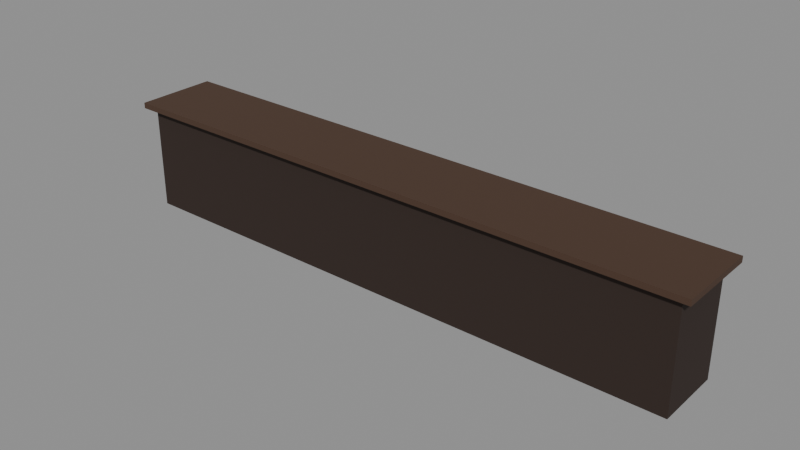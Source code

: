 # Source: mostrador_archivo.blend  (saved by Blender 5.3.31; exported with 4.5.12 LTS)
import bpy
from mathutils import Matrix  # noqa: F401  (used for matrix-valued properties, if any)

bpy.ops.wm.read_factory_settings(use_empty=True)
scene = bpy.context.scene
scene.name = 'Scene'

# ---- collections
col_exportar = bpy.data.collections.new('Exportar'); scene.collection.children.link(col_exportar)
col_referencia = bpy.data.collections.new('Referencia'); scene.collection.children.link(col_referencia)
col_referencia.hide_render = True

# ---- materials (node trees are filled in below, after node groups)
mat_vs_opaco = bpy.data.materials.new('vs_opaco')

# ---- material node trees
mat_vs_opaco.use_nodes = True; mat_vs_opaco.node_tree.nodes.clear()
_N = mat_vs_opaco.node_tree.nodes; _L = mat_vs_opaco.node_tree.links
n0 = _N.new('ShaderNodeBsdfPrincipled'); n0.name = 'Principled BSDF'; n0.location = (-200, 100)
n0.inputs[2].default_value = 0.82
n0.inputs[10].default_value = 0.005
n1 = _N.new('ShaderNodeOutputMaterial'); n1.name = 'Material Output'; n1.location = (200, 100)
n2 = _N.new('ShaderNodeVertexColor'); n2.name = 'Color Attribute'; n2.location = (-500, 100)
n2.layer_name = 'Color'
_L.new(n0.outputs[0], n1.inputs[0])
_L.new(n2.outputs[0], n0.inputs[0])
n1.is_active_output = True

# ---- meshes
me_mostradorarchivo = bpy.data.meshes.new('MostradorArchivo')
me_mostradorarchivo.from_pydata([(3.0, 0.35, 0.0), (-3.0, 0.35, 0.0), (-3.0, 0.35, 1.1), (3.0, 0.35, 1.1), (-3.0, -0.35, 0.0), (3.0, -0.35, 0.0), (3.0, -0.35, 1.1), (-3.0, -0.35, 1.1), (3.1, 0.43, 1.1), (-3.1, 0.43, 1.1), (-3.1, 0.43, 1.16), (3.1, 0.43, 1.16), (-3.1, -0.43, 1.1), (3.1, -0.43, 1.1), (3.1, -0.43, 1.16), (-3.1, -0.43, 1.16)], [], [(0, 1, 2, 3), (4, 5, 6, 7), (5, 0, 3, 6), (1, 4, 7, 2), (7, 6, 3, 2), (1, 0, 5, 4), (8, 9, 10, 11), (12, 13, 14, 15), (13, 8, 11, 14), (9, 12, 15, 10), (15, 14, 11, 10), (9, 8, 13, 12)])
_ca = me_mostradorarchivo.color_attributes.new('Color', 'FLOAT_COLOR', 'CORNER')
_ca.data.foreach_set('color', [0.02732, 0.01444, 0.009721, 1.0, 0.02732, 0.01444, 0.009721, 1.0, 0.02732, 0.01444, 0.009721, 1.0, 0.02732, 0.01444, 0.009721, 1.0, 0.02732, 0.01444, 0.009721, 1.0, 0.02732, 0.01444, 0.009721, 1.0, 0.02732, 0.01444, 0.009721, 1.0, 0.02732, 0.01444, 0.009721, 1.0, 0.02732, 0.01444, 0.009721, 1.0, 0.02732, 0.01444, 0.009721, 1.0, 0.02732, 0.01444, 0.009721, 1.0, 0.02732, 0.01444, 0.009721, 1.0, 0.02732, 0.01444, 0.009721, 1.0, 0.02732, 0.01444, 0.009721, 1.0, 0.02732, 0.01444, 0.009721, 1.0, 0.02732, 0.01444, 0.009721, 1.0, 0.02732, 0.01444, 0.009721, 1.0, 0.02732, 0.01444, 0.009721, 1.0, 0.02732, 0.01444, 0.009721, 1.0, 0.02732, 0.01444, 0.009721, 1.0, 0.02732, 0.01444, 0.009721, 1.0, 0.02732, 0.01444, 0.009721, 1.0, 0.02732, 0.01444, 0.009721, 1.0, 0.02732, 0.01444, 0.009721, 1.0, 0.06848, 0.03434, 0.01938, 1.0, 0.06848, 0.03434, 0.01938, 1.0, 0.06848, 0.03434, 0.01938, 1.0, 0.06848, 0.03434, 0.01938, 1.0, 0.06848, 0.03434, 0.01938, 1.0, 0.06848, 0.03434, 0.01938, 1.0, 0.06848, 0.03434, 0.01938, 1.0, 0.06848, 0.03434, 0.01938, 1.0, 0.06848, 0.03434, 0.01938, 1.0, 0.06848, 0.03434, 0.01938, 1.0, 0.06848, 0.03434, 0.01938, 1.0, 0.06848, 0.03434, 0.01938, 1.0, 0.06848, 0.03434, 0.01938, 1.0, 0.06848, 0.03434, 0.01938, 1.0, 0.06848, 0.03434, 0.01938, 1.0, 0.06848, 0.03434, 0.01938, 1.0, 0.06848, 0.03434, 0.01938, 1.0, 0.06848, 0.03434, 0.01938, 1.0, 0.06848, 0.03434, 0.01938, 1.0, 0.06848, 0.03434, 0.01938, 1.0, 0.06848, 0.03434, 0.01938, 1.0, 0.06848, 0.03434, 0.01938, 1.0, 0.06848, 0.03434, 0.01938, 1.0, 0.06848, 0.03434, 0.01938, 1.0])
me_mostradorarchivo.materials.append(mat_vs_opaco)
me_mostradorarchivo.update()
me_mostradorarchivo_original = bpy.data.meshes.new('MostradorArchivo_Original')
me_mostradorarchivo_original.from_pydata([(3.0, 0.35, 0.0), (-3.0, 0.35, 0.0), (-3.0, 0.35, 1.1), (3.0, 0.35, 1.1), (-3.0, -0.35, 0.0), (3.0, -0.35, 0.0), (3.0, -0.35, 1.1), (-3.0, -0.35, 1.1), (3.0, -0.35, 0.0), (3.0, 0.35, 0.0), (3.0, 0.35, 1.1), (3.0, -0.35, 1.1), (-3.0, 0.35, 0.0), (-3.0, -0.35, 0.0), (-3.0, -0.35, 1.1), (-3.0, 0.35, 1.1), (-3.0, -0.35, 1.1), (3.0, -0.35, 1.1), (3.0, 0.35, 1.1), (-3.0, 0.35, 1.1), (-3.0, 0.35, 0.0), (3.0, 0.35, 0.0), (3.0, -0.35, 0.0), (-3.0, -0.35, 0.0), (3.1, 0.43, 1.1), (-3.1, 0.43, 1.1), (-3.1, 0.43, 1.16), (3.1, 0.43, 1.16), (-3.1, -0.43, 1.1), (3.1, -0.43, 1.1), (3.1, -0.43, 1.16), (-3.1, -0.43, 1.16), (3.1, -0.43, 1.1), (3.1, 0.43, 1.1), (3.1, 0.43, 1.16), (3.1, -0.43, 1.16), (-3.1, 0.43, 1.1), (-3.1, -0.43, 1.1), (-3.1, -0.43, 1.16), (-3.1, 0.43, 1.16), (-3.1, -0.43, 1.16), (3.1, -0.43, 1.16), (3.1, 0.43, 1.16), (-3.1, 0.43, 1.16), (-3.1, 0.43, 1.1), (3.1, 0.43, 1.1), (3.1, -0.43, 1.1), (-3.1, -0.43, 1.1)], [], [(0, 1, 2, 3), (4, 5, 6, 7), (8, 9, 10, 11), (12, 13, 14, 15), (16, 17, 18, 19), (20, 21, 22, 23), (24, 25, 26, 27), (28, 29, 30, 31), (32, 33, 34, 35), (36, 37, 38, 39), (40, 41, 42, 43), (44, 45, 46, 47)])
_ca = me_mostradorarchivo_original.color_attributes.new('Color', 'FLOAT_COLOR', 'CORNER')
_ca.data.foreach_set('color', [0.02732, 0.01444, 0.009721, 1.0, 0.02732, 0.01444, 0.009721, 1.0, 0.02732, 0.01444, 0.009721, 1.0, 0.02732, 0.01444, 0.009721, 1.0, 0.02732, 0.01444, 0.009721, 1.0, 0.02732, 0.01444, 0.009721, 1.0, 0.02732, 0.01444, 0.009721, 1.0, 0.02732, 0.01444, 0.009721, 1.0, 0.02732, 0.01444, 0.009721, 1.0, 0.02732, 0.01444, 0.009721, 1.0, 0.02732, 0.01444, 0.009721, 1.0, 0.02732, 0.01444, 0.009721, 1.0, 0.02732, 0.01444, 0.009721, 1.0, 0.02732, 0.01444, 0.009721, 1.0, 0.02732, 0.01444, 0.009721, 1.0, 0.02732, 0.01444, 0.009721, 1.0, 0.02732, 0.01444, 0.009721, 1.0, 0.02732, 0.01444, 0.009721, 1.0, 0.02732, 0.01444, 0.009721, 1.0, 0.02732, 0.01444, 0.009721, 1.0, 0.02732, 0.01444, 0.009721, 1.0, 0.02732, 0.01444, 0.009721, 1.0, 0.02732, 0.01444, 0.009721, 1.0, 0.02732, 0.01444, 0.009721, 1.0, 0.06848, 0.03434, 0.01938, 1.0, 0.06848, 0.03434, 0.01938, 1.0, 0.06848, 0.03434, 0.01938, 1.0, 0.06848, 0.03434, 0.01938, 1.0, 0.06848, 0.03434, 0.01938, 1.0, 0.06848, 0.03434, 0.01938, 1.0, 0.06848, 0.03434, 0.01938, 1.0, 0.06848, 0.03434, 0.01938, 1.0, 0.06848, 0.03434, 0.01938, 1.0, 0.06848, 0.03434, 0.01938, 1.0, 0.06848, 0.03434, 0.01938, 1.0, 0.06848, 0.03434, 0.01938, 1.0, 0.06848, 0.03434, 0.01938, 1.0, 0.06848, 0.03434, 0.01938, 1.0, 0.06848, 0.03434, 0.01938, 1.0, 0.06848, 0.03434, 0.01938, 1.0, 0.06848, 0.03434, 0.01938, 1.0, 0.06848, 0.03434, 0.01938, 1.0, 0.06848, 0.03434, 0.01938, 1.0, 0.06848, 0.03434, 0.01938, 1.0, 0.06848, 0.03434, 0.01938, 1.0, 0.06848, 0.03434, 0.01938, 1.0, 0.06848, 0.03434, 0.01938, 1.0, 0.06848, 0.03434, 0.01938, 1.0])
me_mostradorarchivo_original.materials.append(mat_vs_opaco)
me_mostradorarchivo_original.update()
me_mostradorarchivo_colision_00 = bpy.data.meshes.new('MostradorArchivo_Colision_00')
me_mostradorarchivo_colision_00.from_pydata([(-0.5, -0.5, -0.5), (-0.5, -0.5, 0.5), (-0.5, 0.5, -0.5), (-0.5, 0.5, 0.5), (0.5, -0.5, -0.5), (0.5, -0.5, 0.5), (0.5, 0.5, -0.5), (0.5, 0.5, 0.5)], [], [(0, 1, 3, 2), (2, 3, 7, 6), (6, 7, 5, 4), (4, 5, 1, 0), (2, 6, 4, 0), (7, 3, 1, 5)])
me_mostradorarchivo_colision_00.update()

# ---- objects
ob_mostradorarchivo = bpy.data.objects.new('MostradorArchivo', me_mostradorarchivo)
ob_mostradorarchivo_original = bpy.data.objects.new('MostradorArchivo_Original', me_mostradorarchivo_original)
ob_mostradorarchivo_colision_00 = bpy.data.objects.new('MostradorArchivo_Colision_00', me_mostradorarchivo_colision_00)

# ---- transforms, parenting, visibility, modifiers, constraints
ob_mostradorarchivo.location = (0.0, 0.0, 0.0)
ob_mostradorarchivo_original.location = (0.0, 0.0, 0.0)
ob_mostradorarchivo_original.hide_render = True
ob_mostradorarchivo_original.display_type = 'WIRE'
ob_mostradorarchivo_colision_00.location = (0.0, 0.0, 0.55)
ob_mostradorarchivo_colision_00.scale = (6.0, 0.7, 1.1)
ob_mostradorarchivo_colision_00.hide_render = True
ob_mostradorarchivo_colision_00.display_type = 'WIRE'

# ---- collection membership
col_exportar.objects.link(ob_mostradorarchivo)
col_referencia.objects.link(ob_mostradorarchivo_original)
col_referencia.objects.link(ob_mostradorarchivo_colision_00)

# ---- scene / render settings (as saved in the file)
scene.frame_start = 1; scene.frame_end = 250; scene.frame_set(1)
scene.render.engine = 'BLENDER_EEVEE_NEXT'
scene.render.bake_bias = 0.0
scene.render.bake_samples = 0
scene.render.compositor_device = 'GPU'
scene.eevee.use_volume_custom_range = False
scene.eevee.fast_gi_thickness_near = 0.1
scene.eevee.fast_gi_thickness_far = 0.0
scene.eevee.ray_tracing_options.screen_trace_thickness = 0.1
bpy.context.view_layer.update()

# ---- added for rendering (the .blend has no active camera and no usable light): camera, sun + grey world if the file has none
cam_auto = bpy.data.cameras.new('AutoCamera')
cam_auto.lens = 50.0
cam_auto.sensor_width = 36.0
cam_auto.clip_end = 1000.0
ob_auto_camera = bpy.data.objects.new('AutoCamera', cam_auto)
scene.collection.objects.link(ob_auto_camera)
ob_auto_camera.location = (5.88992, -7.06791, 5.29194)
ob_auto_camera.rotation_euler = (1.09748, -7.21219e-08, 0.694738)
scene.camera = ob_auto_camera
light_auto_sun = bpy.data.lights.new('AutoSun', 'SUN')
light_auto_sun.energy = 3.0
light_auto_sun.angle = 0.0523599
ob_auto_sun = bpy.data.objects.new('AutoSun', light_auto_sun)
scene.collection.objects.link(ob_auto_sun)
ob_auto_sun.rotation_euler = (0.872665, 0.174533, 0.523599)
if scene.world is None:
    world_auto = bpy.data.worlds.new('AutoWorld')
    world_auto.color = (0.3, 0.3, 0.3)
    scene.world = world_auto
bpy.context.view_layer.update()

